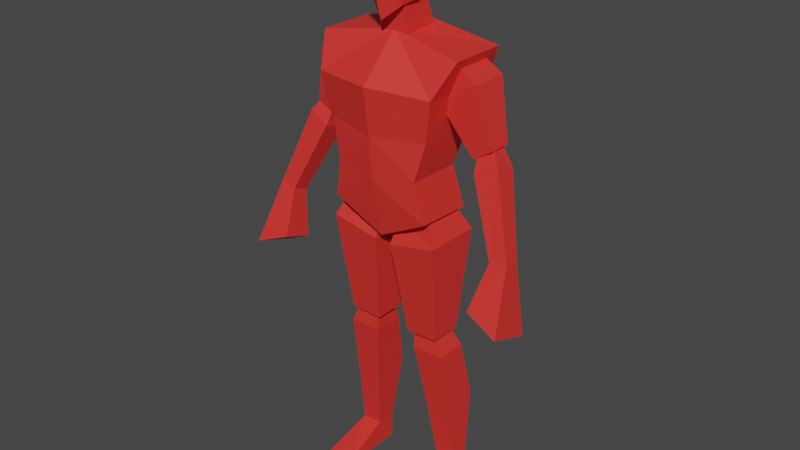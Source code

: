 # Source: untitled.blend  (saved by Blender 3.1.7; exported with 4.5.12 LTS)
import bpy
from mathutils import Matrix  # noqa: F401  (used for matrix-valued properties, if any)

bpy.ops.wm.read_factory_settings(use_empty=True)
scene = bpy.context.scene
scene.name = 'Scene'

# ---- collections
col_collection = bpy.data.collections.new('Collection'); scene.collection.children.link(col_collection)

# ---- materials (node trees are filled in below, after node groups)
mat_material_001 = bpy.data.materials.new('Material.001')
mat_material_001.use_transparent_shadow = False

# ---- material node trees
mat_material_001.use_nodes = True; mat_material_001.node_tree.nodes.clear()
_N = mat_material_001.node_tree.nodes; _L = mat_material_001.node_tree.links
n0 = _N.new('ShaderNodeBsdfPrincipled'); n0.name = 'Principled BSDF'; n0.location = (10, 300)
n0.distribution = 'GGX'
n0.subsurface_method = 'RANDOM_WALK_SKIN'
n0.inputs[0].default_value = (0.8, 0.03435, 0.02745, 1.0)
n0.inputs[3].default_value = 1.45
n0.inputs[27].default_value = (0.0, 0.0, 0.0, 1.0)
n0.inputs[28].default_value = 1.0
n1 = _N.new('ShaderNodeOutputMaterial'); n1.name = 'Material Output'; n1.location = (300, 300)
_L.new(n0.outputs[0], n1.inputs[0])
n1.is_active_output = True

# ---- world
world_world = bpy.data.worlds.new('World'); scene.world = world_world
world_world.use_nodes = True; world_world.node_tree.nodes.clear()
_N = world_world.node_tree.nodes; _L = world_world.node_tree.links
n0 = _N.new('ShaderNodeOutputWorld'); n0.name = 'World Output'; n0.location = (300, 300)
n1 = _N.new('ShaderNodeBackground'); n1.name = 'Background'; n1.location = (10, 300)
n1.inputs[0].default_value = (0.05088, 0.05088, 0.05088, 1.0)
_L.new(n1.outputs[0], n0.inputs[0])
n0.is_active_output = True
world_world.color = (0.05088, 0.05088, 0.05088)
world_world.use_sun_shadow = False
world_world.sun_shadow_jitter_overblur = 0.0

# ---- meshes
me_cube_001 = bpy.data.meshes.new('Cube.001')
me_cube_001.from_pydata([(0.1756, -0.1136, 1.059), (0.2513, -0.06666, 1.577), (0.1749, 0.08751, 1.05), (0.2513, 0.1329, 1.577), (0.0, 0.1366, 0.9583), (0.0, 0.08874, 1.635), (0.0, -0.1059, 0.9681), (0.0, -0.0409, 1.621), (0.2, 0.1525, 1.448), (0.1719, 0.1086, 1.323), (0.1448, 0.06543, 1.193), (0.21, -0.1333, 1.47), (0.1813, -0.1164, 1.326), (0.1463, -0.1271, 1.196), (0.0, -0.1806, 1.477), (0.0, -0.1574, 1.315), (0.0, -0.1465, 1.173), (0.0, 0.1525, 1.409), (0.0, 0.1243, 1.317), (0.0, 0.09255, 1.169), (0.175, -0.03956, 1.424), (0.1494, -0.02892, 1.522), (0.175, 0.09814, 1.424), (0.1494, 0.0875, 1.522), (0.2917, -0.03956, 1.508), (0.2154, -0.02892, 1.565), (0.2917, 0.09814, 1.508), (0.2154, 0.0875, 1.565), (0.2754, -0.009442, 1.271), (0.2754, 0.06802, 1.271), (0.3415, -0.009442, 1.312), (0.3415, 0.06802, 1.312), (0.2952, -0.03097, 1.235), (0.2823, 0.01253, 1.315), (0.2952, 0.04781, 1.208), (0.2823, 0.05186, 1.312), (0.3683, -0.01774, 1.273), (0.3188, 0.01913, 1.334), (0.3683, 0.06103, 1.246), (0.3188, 0.05846, 1.331), (0.3994, -0.08449, 0.9999), (0.3994, -0.02905, 0.9806), (0.4567, -0.08024, 1.012), (0.4567, -0.02481, 0.9928), (0.02932, -0.09909, 0.9425), (0.03927, -0.05821, 1.02), (0.02932, 0.09908, 0.9425), (0.03927, 0.05821, 1.02), (0.1991, -0.09909, 0.9766), (0.1469, -0.05821, 1.075), (0.1991, 0.09908, 0.9766), (0.1469, 0.05821, 1.075), (0.06315, -0.04726, 0.6102), (0.06315, 0.06429, 0.6102), (0.1745, -0.04726, 0.6162), (0.1745, 0.06429, 0.6162), (0.07866, -0.03687, 0.551), (0.07926, -0.02946, 0.6296), (0.07866, 0.07435, 0.551), (0.07926, 0.04479, 0.6296), (0.1899, -0.03687, 0.551), (0.1535, -0.02946, 0.6296), (0.1899, 0.07435, 0.551), (0.1535, 0.04479, 0.6296), (0.1325, 0.02978, 0.09802), (0.1325, 0.09969, 0.09802), (0.2024, 0.02978, 0.09802), (0.2024, 0.09969, 0.09802), (0.3744, -0.05467, 0.8204), (0.3744, -0.1562, 0.8557), (0.4909, -0.02804, 0.7587), (0.4909, -0.1743, 0.8097), (0.1056, -0.003544, 0.339), (0.1962, -0.003544, 0.339), (0.1962, 0.1262, 0.339), (0.1056, 0.1262, 0.339), (0.1325, 0.09969, 0.006508), (0.1325, 0.02978, 0.006508), (0.2394, 0.09969, 0.006508), (0.2394, 0.02978, 0.006508), (0.1325, -0.1345, 0.02417), (0.2394, -0.1345, 0.006508), (0.1325, -0.1345, 0.006508), (0.0, -0.004612, 1.681), (0.0, -0.01269, 1.927), (0.07341, -0.009566, 1.894), (0.06592, -0.007946, 1.716), (0.05246, -0.0706, 1.702), (0.0586, -0.09364, 1.87), (0.05349, 0.0398, 1.78), (0.07341, 0.03439, 1.89), (0.0, 0.05733, 1.731), (0.0, 0.03126, 1.923), (0.0, -0.0988, 1.656), (0.0, -0.1105, 1.894), (0.09161, -0.0003921, 1.798), (0.07491, 0.03935, 1.836), (0.07353, -0.08951, 1.79), (0.0, -0.1303, 1.762), (0.0, 0.08012, 1.824), (0.05245, -0.04342, 1.598), (0.04478, -0.05326, 1.752), (0.05245, 0.08457, 1.606), (0.04478, 0.01427, 1.803), (0.0, 0.08457, 1.606), (0.0, 0.01427, 1.803), (0.0, -0.04342, 1.598), (0.0, -0.05326, 1.752)], [], [(17, 5, 3, 8), (8, 3, 1, 11), (4, 2, 0, 6), (3, 5, 7, 1), (11, 1, 7, 14), (0, 13, 16, 6), (13, 12, 15, 16), (12, 11, 14, 15), (2, 10, 13, 0), (10, 9, 12, 13), (9, 8, 11, 12), (4, 19, 10, 2), (19, 18, 9, 10), (18, 17, 8, 9), (20, 21, 23, 22), (22, 23, 27, 26), (26, 27, 25, 24), (24, 25, 21, 20), (24, 20, 28, 30), (27, 23, 21, 25), (29, 31, 30, 28), (22, 26, 31, 29), (20, 22, 29, 28), (26, 24, 30, 31), (32, 33, 35, 34), (34, 35, 39, 38), (38, 39, 37, 36), (36, 37, 33, 32), (36, 32, 40, 42), (39, 35, 33, 37), (40, 41, 68, 69), (34, 38, 43, 41), (32, 34, 41, 40), (38, 36, 42, 43), (44, 45, 47, 46), (46, 47, 51, 50), (50, 51, 49, 48), (48, 49, 45, 44), (48, 44, 52, 54), (51, 47, 45, 49), (53, 55, 54, 52), (46, 50, 55, 53), (44, 46, 53, 52), (50, 48, 54, 55), (56, 57, 59, 58), (58, 59, 63, 62), (62, 63, 61, 60), (60, 61, 57, 56), (73, 72, 64, 66), (63, 59, 57, 61), (67, 66, 79, 78), (75, 74, 67, 65), (72, 75, 65, 64), (74, 73, 66, 67), (68, 70, 71, 69), (42, 40, 69, 71), (41, 43, 70, 68), (43, 42, 71, 70), (62, 60, 73, 74), (56, 58, 75, 72), (58, 62, 74, 75), (60, 56, 72, 73), (76, 78, 79, 77), (64, 65, 76, 77), (64, 77, 82, 80), (65, 67, 78, 76), (81, 80, 82), (77, 79, 81, 82), (66, 64, 80, 81), (79, 66, 81), (87, 97, 98, 93), (99, 92, 90, 96), (95, 85, 88, 97), (96, 90, 85, 95), (83, 86, 87, 93), (91, 89, 86, 83), (85, 84, 94, 88), (89, 96, 95, 86), (97, 88, 94, 98), (90, 92, 84, 85), (86, 95, 97, 87), (91, 99, 96, 89), (88, 85, 90), (104, 105, 103, 102), (102, 103, 101, 100), (104, 102, 100, 106), (103, 105, 107, 101), (100, 101, 107, 106)])
_uv = me_cube_001.uv_layers.new(name='UVMap')
_uv.uv.foreach_set('vector', [0.5625, 0.375, 0.625, 0.375, 0.625, 0.5, 0.5625, 0.5, 0.5625, 0.5, 0.625, 0.5, 0.625, 0.75, 0.5625, 0.75, 0.25, 0.5, 0.375, 0.5, 0.375, 0.75, 0.25, 0.75, 0.625, 0.5, 0.75, 0.5, 0.75, 0.75, 0.625, 0.75, 0.5625, 0.75, 0.625, 0.75, 0.625, 0.875, 0.5625, 0.875, 0.375, 0.75, 0.4375, 0.75, 0.4375, 0.875, 0.375, 0.875, 0.4375, 0.75, 0.5, 0.75, 0.5, 0.875, 0.4375, 0.875, 0.5, 0.75, 0.5625, 0.75, 0.5625, 0.875, 0.5, 0.875, 0.375, 0.5, 0.4375, 0.5, 0.4375, 0.75, 0.375, 0.75, 0.4375, 0.5, 0.5, 0.5, 0.5, 0.75, 0.4375, 0.75, 0.5, 0.5, 0.5625, 0.5, 0.5625, 0.75, 0.5, 0.75, 0.375, 0.375, 0.4375, 0.375, 0.4375, 0.5, 0.375, 0.5, 0.4375, 0.375, 0.5, 0.375, 0.5, 0.5, 0.4375, 0.5, 0.5, 0.375, 0.5625, 0.375, 0.5625, 0.5, 0.5, 0.5, 0.375, 0.0, 0.625, 0.0, 0.625, 0.25, 0.375, 0.25, 0.375, 0.25, 0.625, 0.25, 0.625, 0.5, 0.375, 0.5, 0.375, 0.5, 0.625, 0.5, 0.625, 0.75, 0.375, 0.75, 0.375, 0.75, 0.625, 0.75, 0.625, 1.0, 0.375, 1.0, 0.375, 0.75, 0.375, 1.0, 0.375, 1.0, 0.375, 0.75, 0.625, 0.5, 0.875, 0.5, 0.875, 0.75, 0.625, 0.75, 0.125, 0.5, 0.375, 0.5, 0.375, 0.75, 0.125, 0.75, 0.375, 0.25, 0.375, 0.5, 0.375, 0.5, 0.375, 0.25, 0.375, 0.0, 0.375, 0.25, 0.375, 0.25, 0.375, 0.0, 0.375, 0.5, 0.375, 0.75, 0.375, 0.75, 0.375, 0.5, 0.375, 0.0, 0.625, 0.0, 0.625, 0.25, 0.375, 0.25, 0.375, 0.25, 0.625, 0.25, 0.625, 0.5, 0.375, 0.5, 0.375, 0.5, 0.625, 0.5, 0.625, 0.75, 0.375, 0.75, 0.375, 0.75, 0.625, 0.75, 0.625, 1.0, 0.375, 1.0, 0.375, 0.75, 0.375, 1.0, 0.375, 1.0, 0.375, 0.75, 0.625, 0.5, 0.875, 0.5, 0.875, 0.75, 0.625, 0.75, 0.375, 0.0, 0.375, 0.25, 0.375, 0.25, 0.375, 0.0, 0.375, 0.25, 0.375, 0.5, 0.375, 0.5, 0.375, 0.25, 0.375, 0.0, 0.375, 0.25, 0.375, 0.25, 0.375, 0.0, 0.375, 0.5, 0.375, 0.75, 0.375, 0.75, 0.375, 0.5, 0.375, 0.0, 0.625, 0.0, 0.625, 0.25, 0.375, 0.25, 0.375, 0.25, 0.625, 0.25, 0.625, 0.5, 0.375, 0.5, 0.375, 0.5, 0.625, 0.5, 0.625, 0.75, 0.375, 0.75, 0.375, 0.75, 0.625, 0.75, 0.625, 1.0, 0.375, 1.0, 0.375, 0.75, 0.375, 1.0, 0.375, 1.0, 0.375, 0.75, 0.625, 0.5, 0.875, 0.5, 0.875, 0.75, 0.625, 0.75, 0.125, 0.5, 0.375, 0.5, 0.375, 0.75, 0.125, 0.75, 0.375, 0.25, 0.375, 0.5, 0.375, 0.5, 0.375, 0.25, 0.375, 0.0, 0.375, 0.25, 0.375, 0.25, 0.375, 0.0, 0.375, 0.5, 0.375, 0.75, 0.375, 0.75, 0.375, 0.5, 0.375, 0.0, 0.625, 0.0, 0.625, 0.25, 0.375, 0.25, 0.375, 0.25, 0.625, 0.25, 0.625, 0.5, 0.375, 0.5, 0.375, 0.5, 0.625, 0.5, 0.625, 0.75, 0.375, 0.75, 0.375, 0.75, 0.625, 0.75, 0.625, 1.0, 0.375, 1.0, 0.375, 0.75, 0.375, 1.0, 0.375, 1.0, 0.375, 0.75, 0.625, 0.5, 0.875, 0.5, 0.875, 0.75, 0.625, 0.75, 0.375, 0.5, 0.375, 0.75, 0.375, 0.75, 0.375, 0.5, 0.375, 0.25, 0.375, 0.5, 0.375, 0.5, 0.375, 0.25, 0.375, 0.0, 0.375, 0.25, 0.375, 0.25, 0.375, 0.0, 0.375, 0.5, 0.375, 0.75, 0.375, 0.75, 0.375, 0.5, 0.125, 0.5, 0.375, 0.5, 0.375, 0.75, 0.125, 0.75, 0.375, 0.75, 0.375, 1.0, 0.375, 1.0, 0.375, 0.75, 0.375, 0.25, 0.375, 0.5, 0.375, 0.5, 0.375, 0.25, 0.375, 0.5, 0.375, 0.75, 0.375, 0.75, 0.375, 0.5, 0.375, 0.5, 0.375, 0.75, 0.375, 0.75, 0.375, 0.5, 0.375, 0.0, 0.375, 0.25, 0.375, 0.25, 0.375, 0.0, 0.375, 0.25, 0.375, 0.5, 0.375, 0.5, 0.375, 0.25, 0.375, 0.75, 0.375, 1.0, 0.375, 1.0, 0.375, 0.75, 0.125, 0.5, 0.375, 0.5, 0.375, 0.75, 0.125, 0.75, 0.375, 0.0, 0.375, 0.25, 0.375, 0.25, 0.375, 0.0, 0.375, 0.0, 0.375, 0.0, 0.375, 0.0, 0.375, 0.0, 0.375, 0.25, 0.375, 0.5, 0.375, 0.5, 0.375, 0.25, 0.375, 0.75, 0.375, 1.0, 0.375, 1.0, 0.125, 0.75, 0.375, 0.75, 0.375, 0.75, 0.125, 0.75, 0.375, 0.75, 0.375, 1.0, 0.375, 1.0, 0.375, 0.75, 0.375, 0.75, 0.375, 0.75, 0.375, 0.75, 0.375, 0.75, 0.5, 0.75, 0.5, 0.875, 0.375, 0.875, 0.5, 0.375, 0.625, 0.375, 0.625, 0.5, 0.5, 0.5, 0.5, 0.625, 0.625, 0.625, 0.625, 0.75, 0.5, 0.75, 0.5, 0.5, 0.625, 0.5, 0.625, 0.625, 0.5, 0.625, 0.25, 0.625, 0.375, 0.625, 0.375, 0.75, 0.25, 0.75, 0.25, 0.5, 0.375, 0.5, 0.375, 0.625, 0.25, 0.625, 0.625, 0.625, 0.75, 0.625, 0.75, 0.75, 0.625, 0.75, 0.375, 0.5, 0.5, 0.5, 0.5, 0.625, 0.375, 0.625, 0.5, 0.75, 0.625, 0.75, 0.625, 0.875, 0.5, 0.875, 0.625, 0.5, 0.75, 0.5, 0.75, 0.625, 0.625, 0.625, 0.375, 0.625, 0.5, 0.625, 0.5, 0.75, 0.375, 0.75, 0.375, 0.375, 0.5, 0.375, 0.5, 0.5, 0.375, 0.5, 0.625, 0.75, 0.625, 0.625, 0.625, 0.5, 0.375, 0.375, 0.625, 0.375, 0.625, 0.5, 0.375, 0.5, 0.375, 0.5, 0.625, 0.5, 0.625, 0.75, 0.375, 0.75, 0.25, 0.5, 0.375, 0.5, 0.375, 0.75, 0.25, 0.75, 0.625, 0.5, 0.75, 0.5, 0.75, 0.75, 0.625, 0.75, 0.375, 0.75, 0.625, 0.75, 0.625, 0.875, 0.375, 0.875])
me_cube_001.materials.append(mat_material_001)
me_cube_001.use_remesh_fix_poles = True
me_cube_001.use_remesh_preserve_attributes = False
me_cube_001.update()
arm_armature = bpy.data.armatures.new('Armature')  # bones are not reproduced

# ---- objects
ob_empty = bpy.data.objects.new('Empty', None)
ob_empty_001 = bpy.data.objects.new('Empty.001', None)
ob_cube = bpy.data.objects.new('Cube', me_cube_001)
ob_armature = bpy.data.objects.new('Armature', arm_armature)

# ---- transforms, parenting, visibility, modifiers, constraints
ob_empty.location = (0.9042, 2.294, 0.9627)
ob_empty.rotation_euler = (1.571, -0.0, 0.0)
ob_empty.scale = (0.5735, 0.5735, 0.5735)
ob_empty.empty_display_type = 'IMAGE'
ob_empty.empty_display_size = 5.0
ob_empty_001.location = (-2.294, 0.1056, 0.9627)
ob_empty_001.rotation_euler = (1.571, -0.0, 1.571)
ob_empty_001.scale = (0.5735, 0.5735, 0.5735)
ob_empty_001.empty_display_type = 'IMAGE'
ob_empty_001.empty_display_size = 5.0
ob_cube.parent = ob_armature
ob_cube.location = (0.0, 0.0, 0.0)
_vg = ob_cube.vertex_groups.new(name='Body')
_vg.add([0, 1, 2, 3, 4, 5, 6, 7, 8, 9, 10, 11, 12, 13, 14, 15, 16, 17, 18, 19], 1.0, 'REPLACE')
_vg = ob_cube.vertex_groups.new(name='Head')
_vg.add([83, 84, 85, 86, 87, 88, 89, 90, 91, 92, 93, 94, 95, 96, 97, 98, 99, 100, 101, 102, 103, 104, 105, 106, 107], 1.0, 'REPLACE')
_vg = ob_cube.vertex_groups.new(name='UpperArm.L')
_vg.add([20, 21, 22, 23, 24, 25, 26, 27, 28, 29, 30, 31], 1.0, 'REPLACE')
_vg = ob_cube.vertex_groups.new(name='LowerArm.L')
_vg.add([32, 33, 34, 35, 36, 37, 38, 39, 40, 41, 42, 43, 68, 69, 70, 71], 1.0, 'REPLACE')
_vg = ob_cube.vertex_groups.new(name='UpperLeg.L')
_vg.add([44, 45, 46, 47, 48, 49, 50, 51, 52, 53, 54, 55], 1.0, 'REPLACE')
_vg = ob_cube.vertex_groups.new(name='LowerLeg.L')
_vg.add([56, 57, 58, 59, 60, 61, 62, 63, 64, 65, 66, 67, 72, 73, 74, 75], 1.0, 'REPLACE')
_vg = ob_cube.vertex_groups.new(name='Foot.L')
_vg.add([76, 77, 78, 79, 80, 81, 82], 1.0, 'REPLACE')
_vg = ob_cube.vertex_groups.new(name='UpperArm.R')
_vg = ob_cube.vertex_groups.new(name='LowerArm.R')
_vg = ob_cube.vertex_groups.new(name='UpperLeg.R')
_vg = ob_cube.vertex_groups.new(name='LowerLeg.R')
_vg = ob_cube.vertex_groups.new(name='Foot.R')
_m = ob_cube.modifiers.new('Mirror', 'MIRROR')
_m.use_clip = True
_m = ob_cube.modifiers.new('Armature', 'ARMATURE')
_m.object = ob_armature
ob_armature.location = (0.0, 0.0, 0.0)
ob_armature.show_in_front = True

# ---- collection membership
col_collection.objects.link(ob_empty)
col_collection.objects.link(ob_empty_001)
col_collection.objects.link(ob_cube)
col_collection.objects.link(ob_armature)

# ---- scene / render settings (as saved in the file)
scene.frame_start = 1; scene.frame_end = 22; scene.frame_set(21)
scene.render.engine = 'BLENDER_EEVEE_NEXT'
scene.cycles.sampling_pattern = 'TABULATED_SOBOL'
scene.cycles.use_light_tree = False
scene.view_settings.view_transform = 'Filmic'
bpy.context.view_layer.update()

# ---- added for rendering (the .blend has no active camera and no usable light): camera, sun
cam_auto = bpy.data.cameras.new('AutoCamera')
cam_auto.lens = 50.0
cam_auto.sensor_width = 36.0
cam_auto.clip_end = 1000.0
ob_auto_camera = bpy.data.objects.new('AutoCamera', cam_auto)
scene.collection.objects.link(ob_auto_camera)
ob_auto_camera.location = (2.01923, -2.43713, 2.5821)
ob_auto_camera.rotation_euler = (1.09748, -7.21219e-08, 0.694738)
scene.camera = ob_auto_camera
light_auto_sun = bpy.data.lights.new('AutoSun', 'SUN')
light_auto_sun.energy = 3.0
light_auto_sun.angle = 0.0523599
ob_auto_sun = bpy.data.objects.new('AutoSun', light_auto_sun)
scene.collection.objects.link(ob_auto_sun)
ob_auto_sun.rotation_euler = (0.872665, 0.174533, 0.523599)
bpy.context.view_layer.update()
